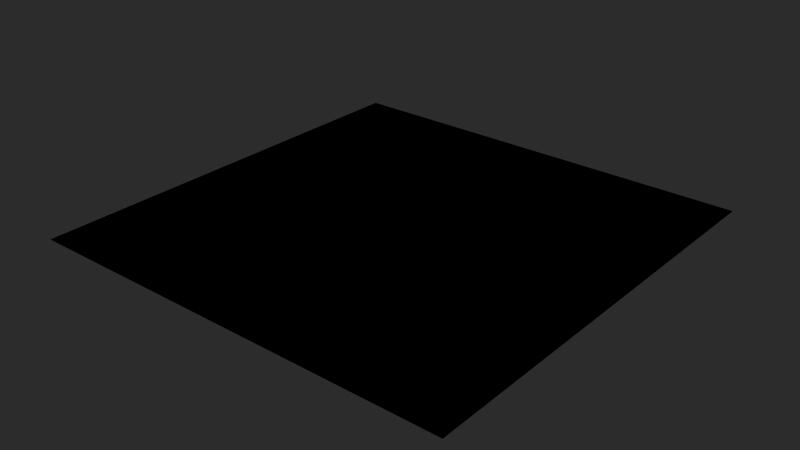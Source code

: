 # Source: MaterialTemplates.blend  (saved by Blender 4.3.32; exported with 4.5.12 LTS)
import bpy
from mathutils import Matrix  # noqa: F401  (used for matrix-valued properties, if any)

bpy.ops.wm.read_factory_settings(use_empty=True)
scene = bpy.context.scene
scene.name = 'Scene'

# ---- materials (node trees are filled in below, after node groups)
mat_fallback = bpy.data.materials.new('FALLBACK')

# ---- node groups
ng_he1_generic_bsdf = bpy.data.node_groups.new('HE1 Generic BSDF', 'ShaderNodeTree')
_N = ng_he1_generic_bsdf.nodes; _L = ng_he1_generic_bsdf.links
ng_heio_uv_tiling = bpy.data.node_groups.new('HEIO UV Tiling', 'ShaderNodeTree')
_N = ng_heio_uv_tiling.nodes; _L = ng_heio_uv_tiling.links

# ---- material node trees
mat_fallback.use_nodes = True; mat_fallback.node_tree.nodes.clear()
_N = mat_fallback.node_tree.nodes; _L = mat_fallback.node_tree.links
n0 = _N.new('ShaderNodeGroup'); n0.name = 'Group'; n0.location = (-60, 260)
n0.width = 249
n0.node_tree = ng_he1_generic_bsdf
n1 = _N.new('ShaderNodeOutputMaterial'); n1.name = 'Material Output'; n1.location = (220, 260)
n2 = _N.new('ShaderNodeValue'); n2.name = 'Has Texture diffuse'; n2.location = (-400, 240)
n2.label = 'Has Texture diffuse'
n2.width = 238
n2.hide = True
n2.outputs[0].default_value = 0.0
n3 = _N.new('ShaderNodeTexImage'); n3.name = 'Texture diffuse'; n3.location = (-400, 200)
n3.label = 'sRGB; Texture diffuse'
n3.hide = True
n3.extension = 'EXTEND'
n4 = _N.new('ShaderNodeValue'); n4.name = 'Has Texture gloss'; n4.location = (-400, 40)
n4.label = 'Has Texture gloss'
n4.width = 241
n4.hide = True
n4.outputs[0].default_value = 0.0
n5 = _N.new('ShaderNodeTexImage'); n5.name = 'Texture gloss'; n5.location = (-400, 0)
n5.label = 'Linear; Texture gloss'
n5.hide = True
n5.extension = 'EXTEND'
n6 = _N.new('ShaderNodeValue'); n6.name = 'Has Texture opacity'; n6.location = (-400, 140)
n6.label = 'Has Texture opacity'
n6.width = 238
n6.hide = True
n6.outputs[0].default_value = 0.0
n7 = _N.new('ShaderNodeTexImage'); n7.name = 'Texture opacity'; n7.location = (-400, 100)
n7.label = '; Texture opacity'
n7.hide = True
n7.extension = 'EXTEND'
n8 = _N.new('ShaderNodeValue'); n8.name = 'Has Texture specular'; n8.location = (-400, -60)
n8.label = 'Has Texture specular'
n8.width = 238
n8.hide = True
n8.outputs[0].default_value = 0.0
n9 = _N.new('ShaderNodeTexImage'); n9.name = 'Texture specular'; n9.location = (-400, -100)
n9.label = 'Linear; Texture specular'
n9.hide = True
n9.extension = 'EXTEND'
n10 = _N.new('ShaderNodeValue'); n10.name = 'Has Texture normal'; n10.location = (-400, -160)
n10.label = 'Has Texture normal'
n10.width = 238
n10.hide = True
n10.outputs[0].default_value = 0.0
n11 = _N.new('ShaderNodeTexImage'); n11.name = 'Texture normal'; n11.location = (-400, -200)
n11.label = 'Normal; Texture normal'
n11.hide = True
n11.extension = 'EXTEND'
n12 = _N.new('ShaderNodeUVMap'); n12.name = 'UV0'; n12.location = (-840, 280)
n12.label = 'UV0'
n13 = _N.new('ShaderNodeGroup'); n13.name = 'Tiling diffuse'; n13.location = (-560, 200)
n13.label = 'Tiling diffuse'
n13.hide = True
n13.node_tree = ng_heio_uv_tiling
n13.inputs[1].default_value = False
n13.inputs[2].default_value = False
n13.inputs[3].default_value = False
n13.inputs[4].default_value = False
n14 = _N.new('ShaderNodeGroup'); n14.name = 'Tiling gloss'; n14.location = (-560, 0)
n14.label = 'Tiling gloss'
n14.hide = True
n14.node_tree = ng_heio_uv_tiling
n14.inputs[1].default_value = False
n14.inputs[2].default_value = False
n14.inputs[3].default_value = False
n14.inputs[4].default_value = False
n15 = _N.new('ShaderNodeGroup'); n15.name = 'Tiling opacity'; n15.location = (-560, 100)
n15.label = 'Tiling opacity'
n15.hide = True
n15.node_tree = ng_heio_uv_tiling
n15.inputs[1].default_value = False
n15.inputs[2].default_value = False
n15.inputs[3].default_value = False
n15.inputs[4].default_value = False
n16 = _N.new('ShaderNodeGroup'); n16.name = 'Tiling specular'; n16.location = (-560, -100)
n16.label = 'Tiling specular'
n16.hide = True
n16.node_tree = ng_heio_uv_tiling
n16.inputs[1].default_value = False
n16.inputs[2].default_value = False
n16.inputs[3].default_value = False
n16.inputs[4].default_value = False
n17 = _N.new('ShaderNodeGroup'); n17.name = 'Tiling normal'; n17.location = (-560, -200)
n17.label = 'Tiling normal'
n17.hide = True
n17.node_tree = ng_heio_uv_tiling
n17.inputs[1].default_value = False
n17.inputs[2].default_value = False
n17.inputs[3].default_value = False
n17.inputs[4].default_value = False
n18 = _N.new('ShaderNodeUVMap'); n18.name = 'UV1'; n18.location = (-840, 140)
n18.label = 'UV1'
n18.uv_map = 'UVMap2'
n19 = _N.new('ShaderNodeUVMap'); n19.name = 'UV2'; n19.location = (-840, 0)
n19.label = 'UV2'
n19.uv_map = 'UVMap3'
n20 = _N.new('ShaderNodeUVMap'); n20.name = 'UV3'; n20.location = (-840, -140)
n20.label = 'UV3'
n20.uv_map = 'UVMap4'
_L.new(n0.outputs[0], n1.inputs[0])
_L.new(n2.outputs[0], n0.inputs[0])
_L.new(n3.outputs[0], n0.inputs[1])
_L.new(n6.outputs[0], n0.inputs[2])
_L.new(n7.outputs[1], n0.inputs[3])
_L.new(n10.outputs[0], n0.inputs[8])
_L.new(n11.outputs[0], n0.inputs[9])
_L.new(n13.outputs[0], n3.inputs[0])
_L.new(n14.outputs[0], n5.inputs[0])
_L.new(n15.outputs[0], n7.inputs[0])
_L.new(n16.outputs[0], n9.inputs[0])
_L.new(n17.outputs[0], n11.inputs[0])
_L.new(n12.outputs[0], n14.inputs[0])
_L.new(n12.outputs[0], n15.inputs[0])
_L.new(n12.outputs[0], n16.inputs[0])
_L.new(n12.outputs[0], n17.inputs[0])
_L.new(n4.outputs[0], n0.inputs[4])
_L.new(n5.outputs[0], n0.inputs[5])
_L.new(n8.outputs[0], n0.inputs[6])
_L.new(n9.outputs[0], n0.inputs[7])
_L.new(n12.outputs[0], n13.inputs[0])
n1.is_active_output = True

# ---- world
world_world = bpy.data.worlds.new('World'); scene.world = world_world
world_world.color = (0.06045, 0.06045, 0.06045)

# ---- meshes
me_plane = bpy.data.meshes.new('Plane')
me_plane.from_pydata([(-1.0, -1.0, 0.0), (1.0, -1.0, 0.0), (-1.0, 1.0, 0.0), (1.0, 1.0, 0.0)], [], [(0, 1, 3, 2)])
_uv = me_plane.uv_layers.new(name='UVMap')
_uv.uv.foreach_set('vector', [0.0, 0.0, 1.0, 0.0, 1.0, 1.0, 0.0, 1.0])
_uv.active_render = True
_uv = me_plane.uv_layers.new(name='UVMap2')
_uv.uv.foreach_set('vector', [0.0, 0.0, 1.0, 0.0, 1.0, 1.0, 0.0, 1.0])
_uv = me_plane.uv_layers.new(name='UVMap3')
_uv.uv.foreach_set('vector', [0.0, 0.0, 1.0, 0.0, 1.0, 1.0, 0.0, 1.0])
_uv = me_plane.uv_layers.new(name='UVMap4')
_uv.uv.foreach_set('vector', [0.0, 0.0, 1.0, 0.0, 1.0, 1.0, 0.0, 1.0])
me_plane.materials.append(mat_fallback)
me_plane.update()

# ---- objects
ob_placeholder = bpy.data.objects.new('PLACEHOLDER', me_plane)

# ---- transforms, parenting, visibility, modifiers, constraints
ob_placeholder.location = (0.0, 0.0, 0.0)

# ---- collection membership
scene.collection.objects.link(ob_placeholder)

# ---- scene / render settings (as saved in the file)
scene.frame_start = 0; scene.frame_end = 250; scene.frame_set(1)
scene.render.engine = 'CYCLES'
scene.cycles.use_denoising = False
scene.view_settings.look = 'AgX - Very High Contrast'
bpy.context.view_layer.update()

# ---- added for rendering (the .blend has no active camera and no usable light): camera, sun
cam_auto = bpy.data.cameras.new('AutoCamera')
cam_auto.lens = 50.0
cam_auto.sensor_width = 36.0
cam_auto.clip_end = 1000.0
ob_auto_camera = bpy.data.objects.new('AutoCamera', cam_auto)
scene.collection.objects.link(ob_auto_camera)
ob_auto_camera.location = (2.61693, -3.14032, 2.09354)
ob_auto_camera.rotation_euler = (1.09748, -7.21219e-08, 0.694738)
scene.camera = ob_auto_camera
light_auto_sun = bpy.data.lights.new('AutoSun', 'SUN')
light_auto_sun.energy = 3.0
light_auto_sun.angle = 0.0523599
ob_auto_sun = bpy.data.objects.new('AutoSun', light_auto_sun)
scene.collection.objects.link(ob_auto_sun)
ob_auto_sun.rotation_euler = (0.872665, 0.174533, 0.523599)
bpy.context.view_layer.update()

